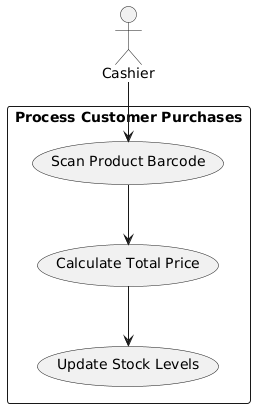

The diagram above was rendered by PlantUML. Its source (embedded in the PNG):
@startuml
actor Cashier

rectangle "Process Customer Purchases" {
    Cashier --> (Scan Product Barcode)
    (Scan Product Barcode) --> (Calculate Total Price)
    (Calculate Total Price) --> (Update Stock Levels)
}
@enduml